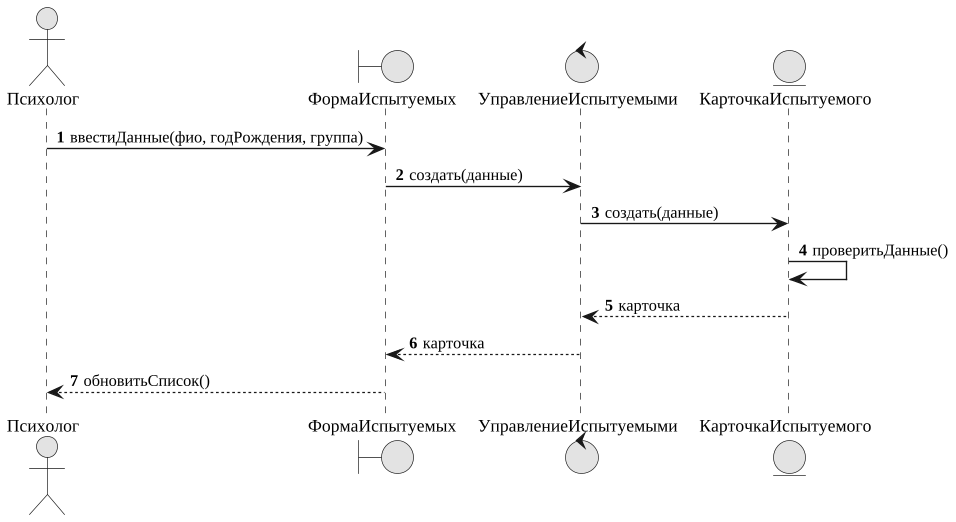

The diagram above was rendered by PlantUML. Its source (embedded in the PNG):
@startuml
skinparam monochrome true
skinparam shadowing false
skinparam defaultFontName "Liberation Serif"
skinparam defaultFontSize 13
skinparam dpi 130
skinparam ArrowFontSize 12
skinparam roundcorner 6
skinparam wrapWidth 320
autonumber
actor "Психолог" as ACTOR
boundary ФормаИспытуемых
control УправлениеИспытуемыми
entity КарточкаИспытуемого
ACTOR -> ФормаИспытуемых : ввестиДанные(фио, годРождения, группа)
ФормаИспытуемых -> УправлениеИспытуемыми : создать(данные)
УправлениеИспытуемыми -> КарточкаИспытуемого : создать(данные)
КарточкаИспытуемого -> КарточкаИспытуемого : проверитьДанные()
КарточкаИспытуемого --> УправлениеИспытуемыми : карточка
УправлениеИспытуемыми --> ФормаИспытуемых : карточка
ФормаИспытуемых --> ACTOR : обновитьСписок()
@enduml